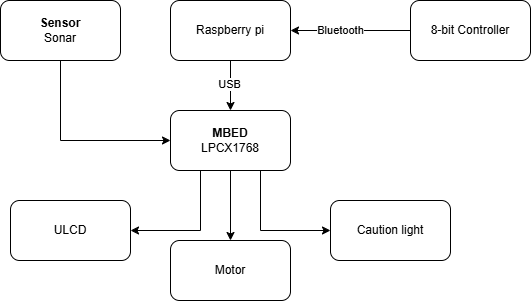

The diagram above was exported from draw.io. Its source (the exported page's mxGraphModel, read from the mxfile embedded in the PNG):
<mxGraphModel dx="581" dy="412" grid="1" gridSize="10" guides="1" tooltips="1" connect="1" arrows="1" fold="1" page="1" pageScale="1" pageWidth="827" pageHeight="1169" math="0" shadow="0">
  <root>
    <mxCell id="0" />
    <mxCell id="1" parent="0" />
    <mxCell id="V32xhxEMZHkkKIdQFNw5-11" value="" style="edgeStyle=orthogonalEdgeStyle;rounded=0;orthogonalLoop=1;jettySize=auto;html=1;" parent="1" source="V32xhxEMZHkkKIdQFNw5-1" target="V32xhxEMZHkkKIdQFNw5-2" edge="1">
      <mxGeometry relative="1" as="geometry">
        <Array as="points">
          <mxPoint x="150" y="150" />
        </Array>
      </mxGeometry>
    </mxCell>
    <mxCell id="V32xhxEMZHkkKIdQFNw5-1" value="&lt;b&gt;Sensor&lt;/b&gt;&lt;div&gt;Sonar&lt;/div&gt;" style="rounded=1;whiteSpace=wrap;html=1;" parent="1" vertex="1">
      <mxGeometry x="90" y="10" width="120" height="60" as="geometry" />
    </mxCell>
    <mxCell id="V32xhxEMZHkkKIdQFNw5-12" value="" style="edgeStyle=orthogonalEdgeStyle;rounded=0;orthogonalLoop=1;jettySize=auto;html=1;" parent="1" source="V32xhxEMZHkkKIdQFNw5-2" target="V32xhxEMZHkkKIdQFNw5-3" edge="1">
      <mxGeometry relative="1" as="geometry" />
    </mxCell>
    <mxCell id="V32xhxEMZHkkKIdQFNw5-13" value="" style="edgeStyle=orthogonalEdgeStyle;rounded=0;orthogonalLoop=1;jettySize=auto;html=1;" parent="1" source="V32xhxEMZHkkKIdQFNw5-2" target="V32xhxEMZHkkKIdQFNw5-5" edge="1">
      <mxGeometry relative="1" as="geometry">
        <Array as="points">
          <mxPoint x="290" y="240" />
        </Array>
      </mxGeometry>
    </mxCell>
    <mxCell id="V32xhxEMZHkkKIdQFNw5-16" style="edgeStyle=orthogonalEdgeStyle;rounded=0;orthogonalLoop=1;jettySize=auto;html=1;exitX=0.75;exitY=1;exitDx=0;exitDy=0;entryX=0;entryY=0.5;entryDx=0;entryDy=0;" parent="1" source="V32xhxEMZHkkKIdQFNw5-2" target="V32xhxEMZHkkKIdQFNw5-14" edge="1">
      <mxGeometry relative="1" as="geometry" />
    </mxCell>
    <mxCell id="V32xhxEMZHkkKIdQFNw5-2" value="&lt;div&gt;&lt;b&gt;MBED&lt;/b&gt;&lt;/div&gt;LPCX1768" style="rounded=1;whiteSpace=wrap;html=1;" parent="1" vertex="1">
      <mxGeometry x="260" y="120" width="120" height="60" as="geometry" />
    </mxCell>
    <mxCell id="V32xhxEMZHkkKIdQFNw5-3" value="Motor" style="rounded=1;whiteSpace=wrap;html=1;" parent="1" vertex="1">
      <mxGeometry x="260" y="250" width="120" height="60" as="geometry" />
    </mxCell>
    <mxCell id="V32xhxEMZHkkKIdQFNw5-4" value="Raspberry pi" style="rounded=1;whiteSpace=wrap;html=1;" parent="1" vertex="1">
      <mxGeometry x="260" y="10" width="120" height="60" as="geometry" />
    </mxCell>
    <mxCell id="V32xhxEMZHkkKIdQFNw5-5" value="ULCD" style="rounded=1;whiteSpace=wrap;html=1;" parent="1" vertex="1">
      <mxGeometry x="100" y="210" width="120" height="60" as="geometry" />
    </mxCell>
    <mxCell id="V32xhxEMZHkkKIdQFNw5-6" value="8-bit Controller" style="rounded=1;whiteSpace=wrap;html=1;" parent="1" vertex="1">
      <mxGeometry x="500" y="10" width="120" height="60" as="geometry" />
    </mxCell>
    <mxCell id="V32xhxEMZHkkKIdQFNw5-7" value="" style="endArrow=classic;html=1;rounded=0;entryX=1;entryY=0.5;entryDx=0;entryDy=0;" parent="1" source="V32xhxEMZHkkKIdQFNw5-6" target="V32xhxEMZHkkKIdQFNw5-4" edge="1">
      <mxGeometry width="50" height="50" relative="1" as="geometry">
        <mxPoint x="380" y="140" as="sourcePoint" />
        <mxPoint x="430" y="90" as="targetPoint" />
      </mxGeometry>
    </mxCell>
    <mxCell id="V32xhxEMZHkkKIdQFNw5-8" value="Bluetooth" style="edgeLabel;html=1;align=center;verticalAlign=middle;resizable=0;points=[];" parent="V32xhxEMZHkkKIdQFNw5-7" vertex="1" connectable="0">
      <mxGeometry x="0.1778" y="-1" relative="1" as="geometry">
        <mxPoint as="offset" />
      </mxGeometry>
    </mxCell>
    <mxCell id="V32xhxEMZHkkKIdQFNw5-9" value="" style="endArrow=classic;html=1;rounded=0;exitX=0.5;exitY=1;exitDx=0;exitDy=0;entryX=0.5;entryY=0;entryDx=0;entryDy=0;" parent="1" source="V32xhxEMZHkkKIdQFNw5-4" target="V32xhxEMZHkkKIdQFNw5-2" edge="1">
      <mxGeometry width="50" height="50" relative="1" as="geometry">
        <mxPoint x="380" y="140" as="sourcePoint" />
        <mxPoint x="430" y="90" as="targetPoint" />
      </mxGeometry>
    </mxCell>
    <mxCell id="V32xhxEMZHkkKIdQFNw5-10" value="USB" style="edgeLabel;html=1;align=center;verticalAlign=middle;resizable=0;points=[];" parent="V32xhxEMZHkkKIdQFNw5-9" vertex="1" connectable="0">
      <mxGeometry x="-0.0889" y="-2" relative="1" as="geometry">
        <mxPoint as="offset" />
      </mxGeometry>
    </mxCell>
    <mxCell id="V32xhxEMZHkkKIdQFNw5-14" value="Caution light" style="rounded=1;whiteSpace=wrap;html=1;" parent="1" vertex="1">
      <mxGeometry x="420" y="210" width="120" height="60" as="geometry" />
    </mxCell>
  </root>
</mxGraphModel>